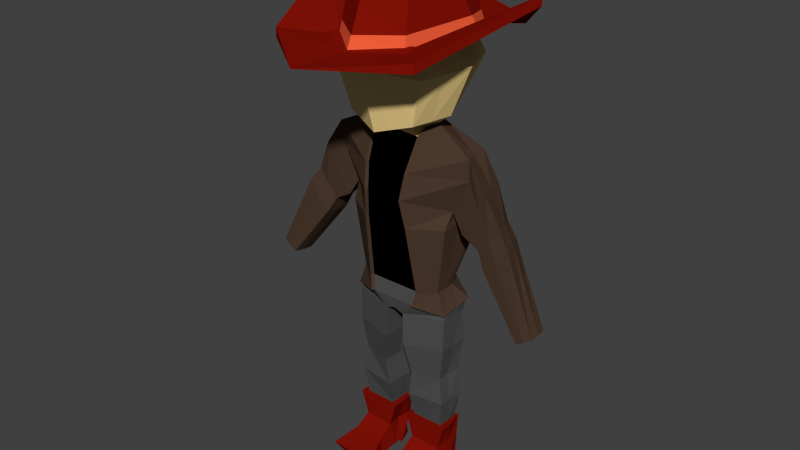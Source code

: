 # Source: Player.blend  (saved by Blender 2.76.0; exported with 4.5.12 LTS)
import bpy
from mathutils import Matrix  # noqa: F401  (used for matrix-valued properties, if any)

bpy.ops.wm.read_factory_settings(use_empty=True)
scene = bpy.context.scene
scene.name = 'Scene'

# ---- collections
col_collection_1 = bpy.data.collections.new('Collection 1'); scene.collection.children.link(col_collection_1)
col_collection_3 = bpy.data.collections.new('Collection 3'); scene.collection.children.link(col_collection_3)

# ---- materials (node trees are filled in below, after node groups)
mat_material = bpy.data.materials.new('Material')
mat_material.alpha_threshold = 0.0
mat_material.use_transparent_shadow = False
mat_material.diffuse_color = (1.0, 1.0, 1.0, 1.0)
mat_material.roughness = 0.5
mat_material_001 = bpy.data.materials.new('Material.001')
mat_material_001.alpha_threshold = 0.0
mat_material_001.use_transparent_shadow = False
mat_material_001.diffuse_color = (0.855, 0.117, 0.04231, 1.0)
mat_material_001.roughness = 0.5
mat_material_002 = bpy.data.materials.new('Material.002')
mat_material_002.alpha_threshold = 0.0
mat_material_002.use_transparent_shadow = False
mat_material_002.diffuse_color = (0.2195, 0.006049, 0.002125, 1.0)
mat_material_002.roughness = 0.5
mat_material_003 = bpy.data.materials.new('Material.003')
mat_material_003.alpha_threshold = 0.0
mat_material_003.use_transparent_shadow = False
mat_material_003.diffuse_color = (0.07227, 0.04231, 0.02732, 1.0)
mat_material_003.roughness = 0.5
mat_material_004 = bpy.data.materials.new('Material.004')
mat_material_004.alpha_threshold = 0.0
mat_material_004.use_transparent_shadow = False
mat_material_004.diffuse_color = (0.07819, 0.07819, 0.07819, 1.0)
mat_material_004.roughness = 0.5
mat_material_005 = bpy.data.materials.new('Material.005')
mat_material_005.alpha_threshold = 0.0
mat_material_005.use_transparent_shadow = False
mat_material_005.diffuse_color = (0.0, 0.0, 0.0, 1.0)
mat_material_005.roughness = 0.5
mat_material_006 = bpy.data.materials.new('Material.006')
mat_material_006.alpha_threshold = 0.0
mat_material_006.use_transparent_shadow = False
mat_material_006.diffuse_color = (0.8714, 0.6514, 0.2664, 1.0)
mat_material_006.roughness = 0.5

# ---- material node trees

# ---- world
world_world = bpy.data.worlds.new('World'); scene.world = world_world
world_world.color = (0.05088, 0.05088, 0.05088)
world_world.use_sun_shadow = False
world_world.sun_shadow_jitter_overblur = 0.0
world_world.cycles.sampling_method = 'MANUAL'
world_world.cycles.sample_map_resolution = 256

# ---- meshes
me_cube_002 = bpy.data.meshes.new('Cube.002')
me_cube_002.from_pydata([(0.0, 2.962, 13.14), (0.0, -2.909, 13.11), (2.189, -2.545, 13.08), (3.337, 0.8145, 14.14), (2.059, 2.11, 13.17), (0.0, 3.455, 13.0), (0.0, -3.278, 13.06), (2.189, -2.545, 13.08), (3.337, 0.8145, 14.14), (2.059, 2.11, 13.17), (0.0, 3.455, 13.2), (0.0, -4.248, 13.19), (2.189, -2.545, 13.34), (3.337, 0.8145, 14.41), (2.059, 2.11, 13.35), (0.0, 1.989, 13.2), (0.0, -2.364, 13.13), (1.053, -1.487, 13.13), (1.607, 0.6323, 13.34), (1.299, 1.402, 13.2), (8.004e-09, 1.765, 13.22), (1.623e-07, -1.765, 13.22), (1.248, -1.248, 13.22), (1.765, 2.905e-08, 13.22), (1.248, 1.248, 13.22), (0.0, 1.411, 15.21), (0.0, -1.441, 15.21), (0.8904, -1.023, 15.21), (1.169, -0.0147, 15.09), (0.8904, 0.9936, 15.21), (0.0, 0.7734, 15.22), (0.0, -0.8066, 15.22), (0.3868, -0.5733, 15.34), (0.6476, -0.01467, 15.48), (0.3868, 0.5439, 15.34), (0.0, 1.701, 12.65), (1.948, 4.781e-09, 12.53), (0.0, -1.965, 12.61), (0.0, 0.05808, 14.46), (0.0, 1.435, 13.9), (1.381, 1.381, 12.46), (0.0, 1.293, 11.14), (1.096, -0.1411, 13.6), (1.381, -1.293, 12.39), (1.346, -1.195e-08, 11.12), (0.0, -1.509, 14.03), (0.0, -1.43, 10.77), (1.006, -1.125, 11.07), (1.023, -0.9347, 13.42), (1.023, 1.023, 11.44), (1.023, 1.023, 13.49), (0.0, -0.9486, 8.088), (0.0, -0.6076, 6.029), (0.0, -0.4955, 10.57), (0.0, -0.9522, 8.834), (0.7593, -0.6076, 6.029), (0.632, -0.9486, 8.088), (0.6969, -0.5153, 10.54), (0.5244, -1.083, 8.919), (1.502, -0.3219, 5.236), (1.502, 0.5723, 5.236), (0.0, 0.9511, 5.261), (0.0, -0.6495, 5.261), (0.2851, -0.6266, 5.145), (0.2963, 0.9389, 5.139), (0.0, -0.6984, 5.591), (1.563, 0.5723, 5.591), (0.6727, 1.0, 5.591), (0.0, 1.0, 5.591), (1.463, -0.2956, 5.35), (0.6727, -0.6984, 5.591), (1.366, -0.207, 1.572), (1.354, 0.4534, 1.544), (0.4078, -0.2221, 1.572), (0.4188, 0.4848, 1.572), (0.3023, 0.8153, 3.166), (0.4903, -0.4631, 3.192), (1.339, -0.2436, 3.21), (1.432, 0.5011, 3.211), (1.545, -0.3321, 1.572), (1.421, 0.579, 1.544), (0.2287, -0.3529, 1.572), (0.3516, 0.615, 1.544), (1.339, -0.3106, 0.8179), (1.384, 0.5749, 0.8143), (0.4307, -0.3476, 0.8179), (0.3933, -0.7895, 0.5244), (1.38, -0.771, 0.5244), (0.1739, -1.61, 0.316), (1.6, -1.554, 0.316), (0.3397, -1.418, 0.0009317), (1.378, -1.378, 0.0009317), (0.3397, -0.9042, 0.0009317), (1.378, -0.9067, 0.002948), (0.3131, -0.5269, 0.09779), (1.445, -0.4235, 0.167), (0.2922, 0.07331, 0.1514), (1.416, -0.008475, 0.1952), (0.2922, 0.05818, -0.0007949), (1.418, 0.0127, -0.0007949), (0.4661, 0.5552, 0.000824), (1.307, 0.6324, 0.000824), (0.4969, 0.5061, 0.4674), (1.341, 0.6037, 0.4674), (0.3885, 0.5716, 0.7895), (3.926, 0.01463, 5.634), (4.308, 0.1101, 5.842), (4.359, -0.3894, 5.842), (4.033, -0.4231, 5.634), (0.0, 0.1577, 10.82), (0.6838, 0.122, 10.78), (1.502, 0.1252, 5.236), (0.0, 0.1508, 5.261), (0.2907, 0.1561, 5.142), (1.513, 0.1384, 5.47), (1.36, 0.1232, 1.558), (0.4133, 0.1313, 1.572), (1.34, 0.07387, 3.209), (0.4483, 0.09406, 3.182), (1.537, 0.1217, 1.558), (0.2362, 0.1329, 1.558), (1.375, 0.12, 0.8466), (0.3026, -0.2268, 0.1246), (1.431, -0.216, 0.1811), (0.5118, 0.1375, 0.7874), (4.334, -0.1396, 5.842), (3.98, -0.2042, 5.634), (0.0, 0.1577, 10.82), (0.6838, 0.122, 10.78), (0.4921, -0.4928, 10.69), (0.0, -0.525, 10.65), (0.0, 0.1677, 10.82), (0.0, 0.5501, 10.86), (0.3316, 0.5224, 10.86), (0.6656, 0.1373, 10.78), (0.0, -0.67, 9.722), (0.6115, -0.9339, 9.651), (4.122, 0.06353, 5.741), (4.2, -0.4058, 5.741), (4.161, -0.1711, 5.741), (0.6907, 1.541, 12.55), (0.6907, -1.629, 12.5), (0.9331, 0.08462, 10.82), (0.673, 0.02904, 14.2), (0.5116, 1.229, 13.69), (0.5116, 1.158, 11.29), (0.5116, -1.222, 13.72), (0.5028, -1.277, 10.92), (1.665, -0.6464, 12.46), (0.0, -0.5578, 10.69), (0.0, -0.7255, 14.25), (0.9612, -0.4954, 13.67), (1.176, -0.5626, 11.09), (0.5923, -0.5964, 13.96), (0.5816, -0.5938, 10.88), (1.665, 0.6907, 12.5), (0.0, 0.607, 10.85), (0.0, 0.7466, 14.18), (1.007, 0.3774, 13.57), (1.185, 0.5116, 11.28), (0.5923, 0.6291, 13.95), (0.5871, 0.592, 11.06), (0.3102, -0.6393, 4.163), (1.544, 0.5956, 4.229), (0.2181, 0.9834, 4.146), (1.495, -0.3388, 4.228), (0.2915, 0.1289, 4.156), (1.496, 0.09952, 4.228), (0.7204, 1.096, 8.081), (1.695, 1.041, 8.085), (1.297, 0.2777, 6.079), (1.583, 0.1435, 8.078), (1.57, -0.4497, 8.082), (1.289, -0.3497, 6.066), (1.303, -0.03473, 6.074), (0.8118, -0.6906, 6.032), (0.6622, 1.095, 6.073), (0.0, 1.098, 6.067), (1.684, 0.6233, 9.679), (1.977, 0.5917, 10.22), (0.0, 1.098, 8.077), (0.7236, 0.6902, 10.61), (2.001, 0.1385, 10.2), (2.167, -0.2874, 10.22), (1.625, -0.1893, 8.563), (0.0, 0.9839, 9.762), (0.0, 0.7306, 10.6), (1.438, 0.6114, 9.162), (2.149, -0.2141, 9.596), (0.0, 1.277, 8.88), (0.7187, 1.275, 8.885), (1.569, 0.4159, 8.824), (0.6908, -1.027, 8.088), (0.7401, -0.5758, 10.61), (0.5822, -1.162, 8.915), (0.6586, -1.02, 9.651), (0.7169, 1.148, 9.827), (0.7269, 0.1346, 10.86), (0.7038, 1.089, 5.617), (0.0, 1.098, 5.591), (0.723, -0.7816, 5.605), (1.641, 0.6033, 5.643), (1.544, -0.3427, 5.38), (1.601, 0.1249, 5.513), (4.113, 0.1578, 5.714), (4.364, 0.1896, 5.857), (4.419, -0.1124, 5.883), (4.423, -0.4547, 5.878), (4.2, -0.5037, 5.749), (3.985, -0.5039, 5.606), (3.9, -0.2189, 5.578), (2.695, 0.4, 7.182), (3.863, 0.06427, 5.577), (1.968, -0.2265, 8.02), (3.084, 0.6508, 7.941), (3.449, -0.2795, 8.011), (1.849, 0.5709, 8.327), (2.451, 0.4386, 7.661), (2.749, -0.3326, 7.256), (2.483, -0.2166, 7.727), (2.38, 0.7163, 9.374), (2.755, 0.6739, 8.4), (2.704, -0.2839, 9.408), (3.132, -0.1651, 8.469), (2.801, -0.2265, 8.109), (2.967, 0.273, 8.449), (2.601, 0.5808, 8.037), (2.448, 0.1167, 7.677), (0.7202, 0.1709, 10.86), (1.942, 0.3029, 8.185), (2.522, 0.2256, 9.385), (3.294, 0.2029, 7.989), (2.701, 0.0309, 7.206), (0.0, 0.6431, 10.89), (0.3547, 0.6038, 10.9), (2.115, 0.6712, 8.864), (2.508, -0.2557, 8.855), (3.097, -0.3379, 7.643), (2.888, 0.5511, 7.563), (0.2604, 0.7381, 2.368), (1.449, -0.2984, 2.392), (0.3583, -0.4307, 2.382), (1.493, 0.5425, 2.375), (1.446, 0.09141, 2.383), (0.3383, 0.1079, 2.376), (1.095, 1.198, 14.21), (1.388, 0.3088, 14.21), (0.9715, -1.255, 14.17), (0.0, -1.902, 14.17), (0.0, 1.7, 14.21), (1.228, 1.331, 13.55), (1.024, -1.406, 13.49), (1.531, 0.5199, 13.64), (0.0, -2.204, 13.49), (0.0, 1.889, 13.55)], [], [(4, 3, 8, 9), (2, 1, 6, 7), (0, 4, 9, 5), (3, 2, 7, 8), (7, 12, 11, 6), (5, 10, 14, 9), (8, 13, 12, 7), (9, 14, 13, 8), (14, 19, 18, 13), (12, 17, 16, 11), (10, 15, 19, 14), (13, 18, 17, 12), (6, 7, 22, 21), (9, 5, 20, 24), (7, 8, 23, 22), (8, 9, 24, 23), (245, 29, 28, 246), (247, 27, 26, 248), (249, 25, 29, 245), (246, 28, 27, 247), (25, 30, 34, 29), (28, 33, 32, 27), (29, 34, 33, 28), (27, 32, 31, 26), (32, 33, 34, 30, 31), (140, 144, 50, 40), (140, 40, 49, 145), (155, 40, 50, 158), (148, 151, 48, 43), (148, 43, 47, 152), (155, 159, 49, 40), (141, 43, 48, 146), (141, 147, 47, 43), (161, 145, 49, 159), (154, 152, 47, 147), (153, 146, 48, 151), (160, 158, 50, 144), (68, 67, 64, 61), (56, 51, 52, 55), (53, 57, 129, 130), (51, 56, 58, 54), (135, 136, 57, 53), (67, 66, 60, 64), (244, 239, 74, 116), (112, 61, 64, 113), (114, 69, 59, 111), (70, 65, 62, 63), (69, 70, 63, 59), (55, 52, 65, 70), (243, 240, 71, 115), (239, 242, 72, 74), (240, 241, 73, 71), (165, 162, 76, 77), (164, 163, 78, 75), (167, 165, 77, 117), (166, 164, 75, 118), (116, 74, 82, 120), (71, 73, 81, 79), (74, 72, 80, 82), (115, 71, 79, 119), (119, 79, 83, 121), (121, 123, 97, 84), (79, 81, 85, 83), (87, 93, 95, 83), (83, 85, 86, 87), (87, 86, 88, 89), (89, 88, 90, 91), (91, 90, 92, 93), (93, 92, 94, 95), (123, 122, 96, 97), (97, 96, 98, 99), (99, 98, 100, 101), (101, 100, 102, 103), (89, 91, 93, 87), (120, 82, 104, 124), (82, 80, 84, 104), (103, 102, 104, 84), (97, 99, 101, 103, 84), (92, 90, 88, 86), (94, 92, 86, 85), (124, 104, 96, 122), (96, 104, 102, 100, 98), (139, 137, 106, 125), (138, 139, 125, 107), (85, 124, 122, 94), (81, 120, 124, 85), (95, 94, 122, 123), (83, 95, 123, 121), (80, 119, 121, 84), (72, 115, 119, 80), (73, 116, 120, 81), (162, 166, 118, 76), (163, 167, 117, 78), (242, 243, 115, 72), (66, 114, 111, 60), (62, 112, 113, 63), (241, 244, 116, 73), (57, 110, 134, 129), (109, 110, 128, 127), (134, 133, 132, 131), (129, 134, 131, 130), (108, 126, 139, 138), (134, 110, 197, 228), (133, 134, 228, 234), (138, 107, 207, 208), (126, 105, 137, 139), (126, 108, 209, 210), (54, 58, 136, 135), (137, 105, 212, 204), (108, 138, 208, 209), (157, 160, 144, 39), (150, 45, 146, 153), (149, 154, 147, 46), (156, 41, 145, 161), (37, 46, 147, 141), (37, 141, 146, 45), (35, 140, 145, 41), (35, 39, 144, 140), (129, 134, 142, 154), (38, 150, 153, 143), (143, 153, 151, 42), (142, 44, 152, 154), (36, 148, 152, 44), (36, 42, 151, 148), (38, 143, 160, 157), (143, 42, 158, 160), (142, 161, 159, 44), (36, 44, 159, 155), (36, 155, 158, 42), (130, 129, 154, 149), (133, 161, 142, 134), (133, 132, 156, 161), (60, 111, 167, 163), (63, 113, 166, 162), (113, 64, 164, 166), (111, 59, 165, 167), (64, 60, 163, 164), (59, 63, 162, 165), (56, 55, 175, 192), (55, 70, 200, 175), (107, 125, 206, 207), (132, 133, 234, 233), (110, 57, 193, 197), (136, 58, 194, 195), (106, 137, 204, 205), (67, 68, 199, 198), (57, 136, 195, 193), (69, 114, 203, 202), (66, 67, 198, 201), (58, 56, 192, 194), (114, 66, 201, 203), (105, 126, 210, 212), (125, 106, 205, 206), (70, 69, 202, 200), (168, 169, 170, 176), (171, 172, 173, 174), (232, 211, 212, 210), (196, 185, 186, 181), (195, 188, 183, 193), (192, 172, 184, 194), (168, 180, 189, 190), (171, 169, 187, 191), (169, 168, 190, 187), (178, 196, 181, 179), (182, 179, 181, 197), (172, 192, 175, 173), (180, 168, 176, 177), (173, 175, 200, 202), (174, 173, 202, 203), (176, 170, 201, 198), (177, 176, 198, 199), (238, 214, 205, 204), (231, 215, 207, 206), (237, 218, 209, 208), (236, 213, 219, 224), (230, 222, 223, 225), (235, 220, 221, 226), (229, 216, 217, 227), (213, 229, 227, 219), (220, 230, 225, 221), (214, 231, 206, 205), (170, 174, 203, 201), (183, 182, 197, 193), (172, 171, 191, 184), (218, 232, 210, 209), (169, 171, 174, 170), (181, 186, 233, 234), (197, 181, 234, 228), (216, 235, 226, 217), (222, 236, 224, 223), (215, 237, 208, 207), (211, 238, 204, 212), (187, 190, 196, 178), (194, 184, 188, 195), (190, 189, 185, 196), (183, 188, 236, 222), (187, 178, 235, 216), (179, 182, 230, 220), (184, 191, 229, 213), (191, 187, 216, 229), (178, 179, 220, 235), (182, 183, 222, 230), (188, 184, 213, 236), (217, 226, 238, 211), (223, 224, 237, 215), (219, 227, 232, 218), (221, 225, 231, 214), (224, 219, 218, 237), (225, 223, 215, 231), (226, 221, 214, 238), (227, 217, 211, 232), (76, 118, 244, 241), (78, 117, 243, 242), (77, 76, 241, 240), (75, 78, 242, 239), (117, 77, 240, 243), (118, 75, 239, 244), (252, 246, 247, 251), (254, 249, 245, 250), (251, 247, 248, 253), (250, 245, 246, 252), (19, 250, 252, 18), (17, 251, 253, 16), (15, 254, 250, 19), (18, 252, 251, 17)])
me_cube_002.polygons.foreach_set('material_index', [2, 2, 2, 2, 2, 2, 2, 2, 2, 2, 2, 2, 2, 2, 2, 2, 2, 2, 2, 2, 2, 2, 2, 2, 2, 6, 6, 6, 6, 6, 6, 6, 6, 6, 6, 0, 0, 4, 5, 6, 5, 5, 4, 4, 4, 4, 4, 4, 4, 4, 4, 4, 4, 4, 4, 4, 2, 2, 2, 2, 2, 2, 2, 2, 2, 2, 2, 2, 2, 2, 2, 2, 2, 2, 2, 2, 2, 2, 2, 2, 2, 2, 3, 3, 2, 2, 2, 2, 2, 2, 2, 4, 4, 4, 4, 4, 4, 6, 0, 0, 0, 3, 6, 6, 3, 3, 3, 5, 3, 3, 0, 0, 6, 6, 6, 6, 6, 6, 6, 0, 0, 6, 6, 6, 0, 0, 6, 6, 6, 6, 6, 6, 4, 4, 4, 4, 4, 4, 3, 3, 3, 6, 3, 3, 3, 3, 3, 3, 3, 3, 3, 3, 3, 3, 3, 3, 3, 3, 3, 3, 3, 3, 3, 3, 3, 3, 3, 3, 3, 3, 3, 3, 3, 3, 3, 3, 3, 3, 3, 3, 3, 3, 3, 3, 3, 3, 3, 3, 3, 3, 3, 3, 3, 3, 3, 3, 3, 3, 3, 3, 3, 3, 3, 3, 3, 3, 3, 3, 3, 3, 3, 4, 4, 4, 4, 4, 4, 2, 2, 2, 2, 1, 1, 1, 1])
_uv = me_cube_002.uv_layers.new(name='UVMap')
_uv.uv.foreach_set('vector', [0.0, 0.0, 0.0, 0.0, 0.0, 0.0, 0.0, 0.0, 0.7051, 0.4512, 0.8657, 0.4756, 0.8664, 0.5036, 0.7051, 0.4512, 0.8647, 0.03599, 0.713, 0.102, 0.713, 0.102, 0.8664, 0.0, 0.0, 0.0, 0.0, 0.0, 0.0, 0.0, 0.0, 0.0, 0.4461, 0.593, 0.4428, 0.5979, 0.4833, 0.3989, 0.532, 0.4514, 0.5608, 0.3989, 0.5756, 0.4027, 0.5448, 0.5671, 0.532, 0.5639, 0.532, 0.8559, 0.5287, 0.8609, 0.4428, 0.5979, 0.4461, 0.593, 0.532, 0.5639, 0.5448, 0.5671, 0.5947, 0.6915, 0.5756, 0.6866, 0.1076, 0.1016, 0.1652, 0.1548, 0.1407, 0.2118, 0.0, 0.193, 0.09733, 0.4502, 0.1838, 0.3713, 0.2611, 0.436, 0.2599, 0.5766, 0.2611, 0.0, 0.2608, 0.1097, 0.1652, 0.1548, 0.1076, 0.1016, 0.0, 0.193, 0.1407, 0.2118, 0.1838, 0.3713, 0.09733, 0.4502, 0.8664, 0.5036, 0.7051, 0.4512, 0.7724, 0.3521, 0.8642, 0.3893, 0.713, 0.102, 0.8664, 0.0, 0.8638, 0.1251, 0.7721, 0.1653, 0.7051, 0.4512, 0.6068, 0.1944, 0.7342, 0.2593, 0.7724, 0.3521, 0.6068, 0.1944, 0.713, 0.102, 0.7721, 0.1653, 0.7342, 0.2593, 0.3049, 0.9247, 0.3182, 0.9999, 0.2873, 0.9899, 0.2742, 0.9245, 0.1767, 0.3472, 0.1695, 0.3232, 0.235, 0.3536, 0.248, 0.3948, 0.391, 0.9246, 0.3883, 0.9999, 0.3182, 0.9999, 0.3049, 0.9247, 0.8935, 0.8266, 0.8854, 0.8096, 0.8821, 0.7335, 0.8918, 0.706, 0.2354, 0.1402, 0.2353, 0.1879, 0.2053, 0.2047, 0.1699, 0.1723, 0.1508, 0.2488, 0.1842, 0.2458, 0.2051, 0.2883, 0.1695, 0.3232, 0.1699, 0.1723, 0.2053, 0.2047, 0.1842, 0.2458, 0.1508, 0.2488, 0.1695, 0.3232, 0.2051, 0.2883, 0.235, 0.3062, 0.235, 0.3536, 0.2051, 0.2883, 0.1842, 0.2458, 0.2053, 0.2047, 0.2353, 0.1879, 0.235, 0.3062, 0.3415, 0.7464, 0.3485, 0.8321, 0.3091, 0.8148, 0.2891, 0.7375, 0.3415, 0.7464, 0.2891, 0.7375, 0.3148, 0.6612, 0.3544, 0.6515, 0.2611, 0.7386, 0.2891, 0.7375, 0.3091, 0.8148, 0.3035, 0.8207, 0.01869, 0.7364, 0.05643, 0.7191, 0.0529, 0.7534, 0.03738, 0.7862, 0.2848, 0.4888, 0.3086, 0.4414, 0.3636, 0.4491, 0.3493, 0.4904, 0.2799, 0.589, 0.3413, 0.5717, 0.3477, 0.6115, 0.2987, 0.6418, 0.08525, 0.813, 0.03738, 0.7862, 0.0529, 0.7534, 0.08539, 0.7745, 0.3565, 0.4202, 0.4032, 0.4393, 0.3636, 0.4491, 0.3086, 0.4414, 0.3884, 0.5794, 0.387, 0.6233, 0.3477, 0.6115, 0.3413, 0.5717, 0.3964, 0.4899, 0.3493, 0.4904, 0.3636, 0.4491, 0.4032, 0.4393, 0.07947, 0.7258, 0.08539, 0.7745, 0.0529, 0.7534, 0.05643, 0.7191, 0.08533, 0.6344, 0.05823, 0.6544, 0.0611, 0.6067, 0.0971, 0.5916, 0.7268, 0.8075, 0.677, 0.8077, 0.7041, 0.7735, 0.7262, 0.7826, 0.7511, 0.7172, 0.7554, 0.7097, 0.8028, 0.8578, 0.7975, 0.8668, 0.4346, 0.6525, 0.4395, 0.6418, 0.4395, 0.6552, 0.4383, 0.6577, 0.7554, 0.7097, 0.7511, 0.7172, 0.7329, 0.6561, 0.7471, 0.6549, 0.532, 0.8179, 0.5807, 0.8182, 0.5807, 0.8591, 0.5337, 0.8391, 0.677, 0.8077, 0.6068, 0.8077, 0.6113, 0.781, 0.7041, 0.7735, 0.197, 0.6373, 0.1496, 0.6374, 0.1687, 0.5766, 0.1949, 0.5766, 0.9201, 0.7385, 0.9201, 0.7984, 0.9015, 0.7962, 0.9019, 0.7377, 0.5995, 0.9249, 0.5911, 0.8923, 0.5897, 0.8899, 0.6038, 0.9202, 0.4279, 0.6481, 0.4346, 0.6418, 0.4346, 0.6667, 0.4322, 0.6781, 0.5911, 0.8923, 0.6261, 0.8457, 0.6613, 0.8328, 0.5897, 0.8899, 0.6043, 0.5845, 0.6043, 0.6407, 0.5947, 0.6461, 0.5947, 0.5963, 0.6549, 0.8745, 0.6423, 0.8483, 0.6645, 0.8401, 0.6756, 0.8621, 0.704, 0.5653, 0.6109, 0.5661, 0.6201, 0.5036, 0.6895, 0.5053, 0.6423, 0.8483, 0.7096, 0.8077, 0.7268, 0.8114, 0.6645, 0.8401, 0.6067, 0.8738, 0.6759, 0.8183, 0.6862, 0.8212, 0.6373, 0.8608, 0.7101, 0.699, 0.6081, 0.7054, 0.6152, 0.6289, 0.7019, 0.6253, 0.6205, 0.9035, 0.6067, 0.8738, 0.6373, 0.8608, 0.6472, 0.8824, 0.1971, 0.7701, 0.1331, 0.7701, 0.1451, 0.6963, 0.1998, 0.6959, 0.5679, 0.7052, 0.5416, 0.7056, 0.532, 0.7003, 0.5676, 0.6919, 0.5942, 0.7757, 0.5942, 0.7048, 0.6037, 0.6915, 0.6037, 0.7889, 0.5416, 0.7056, 0.5452, 0.7745, 0.536, 0.7795, 0.532, 0.7003, 0.5697, 0.7751, 0.5942, 0.7757, 0.6037, 0.7889, 0.57, 0.7882, 0.8677, 0.3054, 0.8664, 0.2716, 0.8973, 0.2686, 0.8946, 0.301, 0.8946, 0.301, 0.9046, 0.2716, 0.9055, 0.2872, 0.8951, 0.3348, 0.1138, 0.9196, 0.1283, 0.9287, 0.07045, 0.9301, 0.06053, 0.9255, 0.9003, 0.2322, 0.9115, 0.2188, 0.9036, 0.2559, 0.8973, 0.2686, 0.1331, 0.9389, 0.1332, 0.8716, 0.1677, 0.8642, 0.1692, 0.9372, 0.1692, 0.9372, 0.1677, 0.8642, 0.2293, 0.8437, 0.2293, 0.9493, 0.8883, 0.1722, 0.9901, 0.1692, 0.9852, 0.1814, 0.9111, 0.1835, 0.9111, 0.1835, 0.9852, 0.1814, 0.9857, 0.2199, 0.9115, 0.2188, 0.9115, 0.2188, 0.9857, 0.2199, 0.9859, 0.2487, 0.9036, 0.2559, 0.9046, 0.2716, 0.9864, 0.2714, 0.9869, 0.294, 0.9055, 0.2872, 0.01443, 0.9496, 0.02376, 0.9649, 0.0125, 0.9643, 0.0, 0.9518, 0.9096, 0.2876, 0.9901, 0.2919, 0.9781, 0.329, 0.9181, 0.334, 0.8755, 0.3398, 0.9369, 0.3397, 0.9341, 0.3747, 0.8727, 0.3748, 0.8883, 0.1722, 0.9111, 0.1835, 0.9115, 0.2188, 0.9003, 0.2322, 0.1283, 0.9649, 0.1271, 1.0, 0.07091, 0.9991, 0.06841, 0.9657, 0.9458, 0.4556, 0.8664, 0.4556, 0.8692, 0.4008, 0.9427, 0.3989, 0.8727, 0.3748, 0.9341, 0.3747, 0.9427, 0.3989, 0.8692, 0.4008, 0.9055, 0.2872, 0.9096, 0.2876, 0.9181, 0.334, 0.9056, 0.3348, 0.8951, 0.3348, 0.009919, 0.8922, 0.008754, 0.8539, 0.03338, 0.8397, 0.04821, 0.8984, 0.01822, 0.9202, 0.009919, 0.8922, 0.04821, 0.8984, 0.07045, 0.9301, 0.06841, 0.9657, 0.07091, 0.9991, 0.02376, 0.9649, 0.02099, 0.9426, 0.02376, 0.9649, 0.07091, 0.9991, 0.0458, 0.9945, 0.01183, 1.0, 0.0125, 0.9643, 0.5539, 0.8842, 0.5544, 0.902, 0.5386, 0.9037, 0.5392, 0.8849, 0.5534, 0.8663, 0.5539, 0.8842, 0.5392, 0.8849, 0.5398, 0.8661, 0.07045, 0.9301, 0.06841, 0.9657, 0.02099, 0.9426, 0.01822, 0.9202, 0.1283, 0.9287, 0.1283, 0.9649, 0.06841, 0.9657, 0.07045, 0.9301, 0.9036, 0.2559, 0.9859, 0.2487, 0.9864, 0.2714, 0.9046, 0.2716, 0.8973, 0.2686, 0.9036, 0.2559, 0.9046, 0.2716, 0.8946, 0.301, 0.8768, 0.3397, 0.8677, 0.3054, 0.8946, 0.301, 0.8951, 0.3348, 0.5452, 0.7745, 0.5697, 0.7751, 0.57, 0.7882, 0.536, 0.7795, 0.5942, 0.7048, 0.5679, 0.7052, 0.5676, 0.6919, 0.6037, 0.6915, 0.2542, 0.7705, 0.1971, 0.7701, 0.1998, 0.6959, 0.2415, 0.6963, 0.633, 0.9386, 0.6205, 0.9035, 0.6472, 0.8824, 0.6546, 0.914, 0.6662, 0.9063, 0.6549, 0.8745, 0.6756, 0.8621, 0.6866, 0.8841, 0.6078, 0.9575, 0.5995, 0.9249, 0.6038, 0.9202, 0.6179, 0.9506, 0.9201, 0.6786, 0.9201, 0.7385, 0.9019, 0.7377, 0.9022, 0.6791, 0.2371, 0.6375, 0.197, 0.6373, 0.1949, 0.5766, 0.2211, 0.5767, 0.91, 0.1189, 0.9589, 0.1185, 0.96, 0.1198, 0.9123, 0.1323, 0.0, 0.0, 0.0, 0.0, 0.0, 0.0, 0.0, 0.0, 0.96, 0.1198, 0.9887, 0.1446, 0.9903, 0.1692, 0.9616, 0.1688, 0.9123, 0.1323, 0.96, 0.1198, 0.9616, 0.1688, 0.909, 0.1692, 0.5678, 0.8666, 0.5694, 0.8834, 0.5539, 0.8842, 0.5534, 0.8663, 0.8015, 0.5088, 0.8003, 0.5096, 0.8, 0.5036, 0.8028, 0.5037, 0.9887, 0.1446, 0.96, 0.1198, 0.9631, 0.1149, 0.9951, 0.1425, 0.5534, 0.8663, 0.5398, 0.8661, 0.5351, 0.8607, 0.5542, 0.8591, 0.5694, 0.8834, 0.5711, 0.9003, 0.5544, 0.902, 0.5539, 0.8842, 0.5694, 0.8834, 0.5678, 0.8666, 0.5726, 0.861, 0.5764, 0.883, 0.5334, 0.7889, 0.5734, 0.7973, 0.5807, 0.8182, 0.532, 0.8179, 0.5544, 0.902, 0.5711, 0.9003, 0.5763, 0.9045, 0.5548, 0.9091, 0.5678, 0.8666, 0.5534, 0.8663, 0.5542, 0.8591, 0.5726, 0.861, 0.1265, 0.626, 0.08533, 0.6344, 0.0971, 0.5916, 0.1331, 0.5766, 0.1189, 0.7355, 0.1179, 0.7956, 0.08539, 0.7745, 0.07947, 0.7258, 0.4418, 0.4944, 0.3964, 0.4899, 0.4032, 0.4393, 0.4428, 0.4296, 0.4348, 0.5823, 0.4263, 0.6352, 0.387, 0.6233, 0.3884, 0.5794, 0.4044, 0.3989, 0.4428, 0.4296, 0.4032, 0.4393, 0.3565, 0.4202, 0.1331, 0.8397, 0.08525, 0.813, 0.08539, 0.7745, 0.1179, 0.7956, 0.3939, 0.7553, 0.3415, 0.7464, 0.3544, 0.6515, 0.3939, 0.6418, 0.3939, 0.7553, 0.3878, 0.8493, 0.3485, 0.8321, 0.3415, 0.7464, 0.4067, 0.4969, 0.3903, 0.5436, 0.3706, 0.5386, 0.3964, 0.4899, 0.1199, 0.6755, 0.1189, 0.7355, 0.07947, 0.7258, 0.07356, 0.6771, 0.07356, 0.6771, 0.07947, 0.7258, 0.05643, 0.7191, 0.04894, 0.6926, 0.3706, 0.5386, 0.3349, 0.5318, 0.3493, 0.4904, 0.3964, 0.4899, 0.2611, 0.5361, 0.2848, 0.4888, 0.3493, 0.4904, 0.3349, 0.5318, 0.0, 0.6866, 0.04894, 0.6926, 0.05643, 0.7191, 0.01869, 0.7364, 0.1199, 0.6755, 0.07356, 0.6771, 0.08533, 0.6344, 0.1265, 0.626, 0.07356, 0.6771, 0.04894, 0.6926, 0.05823, 0.6544, 0.08533, 0.6344, 0.3706, 0.5386, 0.3884, 0.5794, 0.3413, 0.5717, 0.3349, 0.5318, 0.2611, 0.5361, 0.3349, 0.5318, 0.3413, 0.5717, 0.2799, 0.589, 0.0, 0.6866, 0.02445, 0.6363, 0.05823, 0.6544, 0.04894, 0.6926, 0.4428, 0.4966, 0.4067, 0.4969, 0.3964, 0.4899, 0.4418, 0.4944, 0.4113, 0.5744, 0.3884, 0.5794, 0.3706, 0.5386, 0.3903, 0.5436, 0.4113, 0.5744, 0.4347, 0.5781, 0.4348, 0.5823, 0.3884, 0.5794, 0.6179, 0.9506, 0.6038, 0.9202, 0.6205, 0.9035, 0.633, 0.9386, 0.2542, 0.8437, 0.1962, 0.8434, 0.1971, 0.7701, 0.2542, 0.7705, 0.1962, 0.8434, 0.1382, 0.843, 0.1331, 0.7701, 0.1971, 0.7701, 0.6038, 0.9202, 0.5897, 0.8899, 0.6067, 0.8738, 0.6205, 0.9035, 0.7041, 0.7735, 0.6113, 0.781, 0.6081, 0.7054, 0.7101, 0.699, 0.2544, 0.6824, 0.2542, 0.5886, 0.2586, 0.5766, 0.2586, 0.6677, 0.7511, 0.7172, 0.7975, 0.8668, 0.791, 0.868, 0.7449, 0.7186, 0.7975, 0.8668, 0.7962, 0.8988, 0.7896, 0.8992, 0.791, 0.868, 0.5398, 0.8661, 0.5392, 0.8849, 0.532, 0.8861, 0.5351, 0.8607, 0.9903, 0.1692, 0.9887, 0.1446, 0.9951, 0.1425, 0.9974, 0.169, 0.8003, 0.5096, 0.7559, 0.5332, 0.7505, 0.5295, 0.8, 0.5036, 0.7354, 0.6018, 0.7329, 0.6561, 0.7268, 0.6578, 0.7287, 0.6032, 0.5386, 0.9037, 0.5544, 0.902, 0.5548, 0.9091, 0.5335, 0.9091, 0.6796, 0.9608, 0.7237, 0.9414, 0.7268, 0.9481, 0.68, 0.9682, 0.7559, 0.5332, 0.7354, 0.6018, 0.7287, 0.6032, 0.7505, 0.5295, 0.5911, 0.8923, 0.5995, 0.9249, 0.5926, 0.9271, 0.5839, 0.8918, 0.6078, 0.9575, 0.6796, 0.9608, 0.68, 0.9682, 0.6028, 0.9626, 0.7329, 0.6561, 0.7511, 0.7172, 0.7449, 0.7186, 0.7268, 0.6578, 0.5995, 0.9249, 0.6078, 0.9575, 0.6028, 0.9626, 0.5926, 0.9271, 0.5711, 0.9003, 0.5694, 0.8834, 0.5764, 0.883, 0.5763, 0.9045, 0.5392, 0.8849, 0.5386, 0.9037, 0.5335, 0.9091, 0.532, 0.8861, 0.6261, 0.8457, 0.5911, 0.8923, 0.5839, 0.8918, 0.6199, 0.8417, 0.3165, 0.2116, 0.3891, 0.2109, 0.3682, 0.3623, 0.3129, 0.3625, 0.9135, 0.6265, 0.8821, 0.5953, 0.9228, 0.5461, 0.939, 0.5632, 0.8415, 0.6398, 0.814, 0.6402, 0.8364, 0.5061, 0.8576, 0.5041, 0.3151, 0.0804, 0.2638, 0.08575, 0.266, 0.0229, 0.32, 0.02227, 0.8664, 0.1316, 0.928, 0.02389, 0.9268, 0.01468, 0.906, 0.1147, 0.605, 0.4982, 0.5947, 0.4213, 0.605, 0.3989, 0.5999, 0.4994, 0.3165, 0.2116, 0.2632, 0.2122, 0.2611, 0.1518, 0.3142, 0.1511, 0.9135, 0.6265, 0.9561, 0.6786, 0.9346, 0.6648, 0.921, 0.6547, 0.3891, 0.2109, 0.3165, 0.2116, 0.3142, 0.1511, 0.3741, 0.1304, 0.392, 0.09143, 0.3151, 0.0804, 0.32, 0.02227, 0.4137, 0.051, 0.9581, 0.02822, 0.9918, 0.03095, 1.0, 0.1191, 0.9605, 0.1143, 0.8821, 0.5953, 0.8952, 0.521, 0.9289, 0.5036, 0.9228, 0.5461, 0.2632, 0.2122, 0.3165, 0.2116, 0.3129, 0.3625, 0.2639, 0.3632, 0.4047, 0.7111, 0.4224, 0.751, 0.4279, 0.7652, 0.3939, 0.7094, 0.4157, 0.6902, 0.4047, 0.7111, 0.3939, 0.7094, 0.407, 0.6756, 0.3129, 0.3625, 0.3682, 0.3623, 0.3904, 0.3946, 0.3162, 0.3967, 0.2639, 0.3632, 0.3129, 0.3625, 0.3162, 0.3967, 0.2641, 0.3989, 0.4825, 0.2499, 0.4958, 0.2213, 0.5959, 0.3776, 0.5777, 0.3885, 0.5159, 0.218, 0.5322, 0.2166, 0.6068, 0.3765, 0.603, 0.3759, 0.8748, 0.6655, 0.8691, 0.6408, 0.8795, 0.5036, 0.8821, 0.5117, 0.8728, 0.7624, 0.8607, 0.707, 0.8618, 0.6794, 0.8676, 0.704, 0.4581, 0.1134, 0.4767, 0.112, 0.5075, 0.1822, 0.4908, 0.1835, 0.4236, 0.1524, 0.4426, 0.114, 0.471, 0.187, 0.4608, 0.2144, 0.8225, 0.7225, 0.803, 0.7357, 0.8127, 0.6787, 0.8365, 0.678, 0.8607, 0.707, 0.8225, 0.7225, 0.8365, 0.678, 0.8618, 0.6794, 0.4426, 0.114, 0.4581, 0.1134, 0.4908, 0.1835, 0.471, 0.187, 0.4958, 0.2213, 0.5159, 0.218, 0.603, 0.3759, 0.5959, 0.3776, 0.4279, 0.6702, 0.4157, 0.6902, 0.407, 0.6756, 0.4217, 0.6418, 0.9268, 0.01468, 0.9581, 0.02822, 0.9605, 0.1143, 0.906, 0.1147, 0.8821, 0.5953, 0.9135, 0.6265, 0.921, 0.6547, 0.8883, 0.6212, 0.8691, 0.6408, 0.8415, 0.6398, 0.8576, 0.5041, 0.8795, 0.5036, 0.9561, 0.6786, 0.9135, 0.6265, 0.939, 0.5632, 0.9561, 0.5791, 0.32, 0.02227, 0.266, 0.0229, 0.2668, 0.001082, 0.2935, 0.0, 0.9605, 0.1143, 1.0, 0.1191, 0.9951, 0.1425, 0.9631, 0.1149, 0.4052, 0.193, 0.4236, 0.1524, 0.4608, 0.2144, 0.4513, 0.2428, 0.4307, 0.7844, 0.4404, 0.7652, 0.4381, 0.7776, 0.4204, 0.8015, 0.424, 0.8224, 0.4422, 0.7969, 0.4422, 0.86, 0.431, 0.8749, 0.4699, 0.2787, 0.4825, 0.2499, 0.5777, 0.3885, 0.5602, 0.3989, 0.3741, 0.1304, 0.3142, 0.1511, 0.3151, 0.0804, 0.392, 0.09143, 0.4204, 0.9117, 0.3939, 0.8192, 0.4204, 0.7652, 0.418, 0.8857, 0.3142, 0.1511, 0.2611, 0.1518, 0.2638, 0.08575, 0.3151, 0.0804, 0.8821, 0.867, 0.8722, 0.8216, 0.8728, 0.7624, 0.8802, 0.8009, 0.3741, 0.1304, 0.392, 0.09143, 0.4236, 0.1524, 0.4052, 0.193, 0.9918, 0.03095, 0.9581, 0.02822, 0.9598, 0.0, 0.996, 0.0119, 0.8592, 0.7513, 0.8159, 0.7748, 0.8225, 0.7225, 0.8607, 0.707, 0.8159, 0.7748, 0.8028, 0.8025, 0.803, 0.7357, 0.8225, 0.7225, 0.392, 0.09143, 0.4137, 0.051, 0.4426, 0.114, 0.4236, 0.1524, 0.4201, 0.05234, 0.4367, 0.05137, 0.4767, 0.112, 0.4581, 0.1134, 0.8722, 0.8216, 0.8592, 0.7513, 0.8607, 0.707, 0.8728, 0.7624, 0.4513, 0.2428, 0.4608, 0.2144, 0.4825, 0.2499, 0.4699, 0.2787, 0.4204, 0.8015, 0.4381, 0.7776, 0.4422, 0.7969, 0.424, 0.8224, 0.8618, 0.6794, 0.8365, 0.678, 0.8415, 0.6398, 0.8691, 0.6408, 0.471, 0.187, 0.4908, 0.1835, 0.5159, 0.218, 0.4958, 0.2213, 0.8676, 0.704, 0.8618, 0.6794, 0.8691, 0.6408, 0.8748, 0.6655, 0.4908, 0.1835, 0.5075, 0.1822, 0.5322, 0.2166, 0.5159, 0.218, 0.4608, 0.2144, 0.471, 0.187, 0.4958, 0.2213, 0.4825, 0.2499, 0.8365, 0.678, 0.8127, 0.6787, 0.814, 0.6402, 0.8415, 0.6398, 0.2415, 0.6963, 0.1998, 0.6959, 0.197, 0.6373, 0.2371, 0.6375, 0.6546, 0.914, 0.6472, 0.8824, 0.6549, 0.8745, 0.6662, 0.9063, 0.6034, 0.4994, 0.6016, 0.5644, 0.6034, 0.5845, 0.5947, 0.5036, 0.7019, 0.6253, 0.6152, 0.6289, 0.6109, 0.5661, 0.704, 0.5653, 0.6472, 0.8824, 0.6373, 0.8608, 0.6423, 0.8483, 0.6549, 0.8745, 0.1998, 0.6959, 0.1451, 0.6963, 0.1496, 0.6374, 0.197, 0.6373, 0.8987, 0.8377, 0.8935, 0.8266, 0.8918, 0.706, 0.8982, 0.6881, 0.3928, 0.8755, 0.391, 0.9246, 0.3049, 0.9247, 0.2963, 0.8755, 0.1813, 0.3629, 0.1767, 0.3472, 0.248, 0.3948, 0.2565, 0.4217, 0.2963, 0.8755, 0.3049, 0.9247, 0.2742, 0.9245, 0.2656, 0.8819, 0.2917, 0.8494, 0.2963, 0.8755, 0.2656, 0.8819, 0.2611, 0.8592, 0.1838, 0.3713, 0.1813, 0.3629, 0.2565, 0.4217, 0.2611, 0.436, 0.3937, 0.8493, 0.3928, 0.8755, 0.2963, 0.8755, 0.2917, 0.8494, 0.9015, 0.8436, 0.8987, 0.8377, 0.8982, 0.6881, 0.9015, 0.6786])
me_cube_002.materials.append(mat_material)
me_cube_002.materials.append(mat_material_001)
me_cube_002.materials.append(mat_material_002)
me_cube_002.materials.append(mat_material_003)
me_cube_002.materials.append(mat_material_004)
me_cube_002.materials.append(mat_material_005)
me_cube_002.materials.append(mat_material_006)
me_cube_002.use_remesh_preserve_volume = False
me_cube_002.use_remesh_preserve_attributes = False
me_cube_002.use_mirror_x = True
me_cube_002.update()
arm_armature_001 = bpy.data.armatures.new('Armature.001')  # bones are not reproduced

# ---- objects
ob_armature = bpy.data.objects.new('Armature', arm_armature_001)
ob_cube = bpy.data.objects.new('Cube', me_cube_002)

# ---- transforms, parenting, visibility, modifiers, constraints
ob_armature.location = (0.0, 0.0, 0.0)
ob_armature.scale = (1.021, 1.021, 1.021)
ob_armature.display_type = 'SOLID'
ob_armature.show_in_front = True
ob_armature.lineart.crease_threshold = 0.0
ob_cube.parent = ob_armature
ob_cube.matrix_parent_inverse = Matrix(((0.2045, 0.0, 0.0, 0.0007331), (0.0, 0.2045, 0.0, -0.01005), (0.0, 0.0, 0.2045, -1.166), (0.0, 0.0, 0.0, 1.0)))
ob_cube.location = (0.0, 0.0, 0.0)
ob_cube.lineart.crease_threshold = 0.0
ob_cube.use_mesh_mirror_x = True
_vg = ob_cube.vertex_groups.new(name='Group')
_vg = ob_cube.vertex_groups.new(name='Torso')
for _i, _w in zip([41, 44, 46, 47, 49, 51, 52, 53, 54, 55, 56, 57, 58, 61, 62, 63, 64, 65, 67, 68, 69, 70, 109, 110, 112, 113, 128, 129, 130, 131, 132, 133, 134, 135, 136, 142, 145, 147, 149, 152, 154, 156, 159, 161, 168, 169, 170, 171, 172, 173, 174, 175, 176, 177, 180, 181, 183, 184, 185, 186, 187, 188, 189, 190, 191, 192, 193, 194, 195, 196, 197, 198, 199, 200, 201, 202, 203, 213, 216, 228, 229, 233, 234], [0.06969, 0.03468, 0.04583, 0.01208, 0.01309, 0.8986, 0.7743, 0.5624, 0.8728, 0.5784, 0.8746, 0.4134, 0.84, 0.4048, 0.5468, 0.1556, 0.1052, 0.6336, 0.1108, 0.4524, 0.0285, 0.2119, 0.2376, 0.2365, 0.4841, 0.1568, 0.2359, 0.1831, 0.1993, 0.07293, 0.3646, 0.232, 0.2377, 0.798, 0.757, 0.1206, 0.0489, 0.03343, 0.1278, 0.0287, 0.1005, 0.1989, 0.02931, 0.113, 0.7832, 0.6672, 0.09651, 0.6125, 0.6693, 0.1564, 0.09676, 0.367, 0.2246, 0.5476, 0.8235, 0.09607, 0.02976, 0.1884, 0.6268, 0.5897, 0.1307, 0.06665, 0.7564, 0.6345, 0.1637, 0.8329, 0.2035, 0.775, 0.6544, 0.2289, 0.08272, 0.121, 0.4741, 0.1626, 0.006874, 0.05006, 0.0001985, 0.0109, 0.007146, 0.1971, 0.004242, 0.4927, 0.3173]): _vg.add([_i], _w, 'REPLACE')
_vg = ob_cube.vertex_groups.new(name='Head')
for _i, _w in zip([0, 1, 2, 3, 4, 5, 6, 7, 8, 9, 10, 11, 12, 13, 14, 15, 16, 17, 18, 19, 20, 21, 22, 23, 24, 25, 26, 27, 28, 29, 30, 31, 32, 33, 34, 35, 36, 37, 38, 39, 40, 41, 42, 43, 44, 45, 46, 47, 48, 49, 50, 53, 57, 109, 110, 127, 128, 129, 130, 131, 132, 133, 134, 135, 136, 140, 141, 142, 143, 144, 145, 146, 147, 148, 149, 150, 151, 152, 153, 154, 155, 156, 157, 158, 159, 160, 161, 181, 185, 186, 193, 195, 197, 228, 233, 234, 245, 246, 247, 248, 249, 250, 251, 252, 253, 254], [1.0, 1.0, 1.0, 1.0, 1.0, 1.0, 1.0, 1.0, 1.0, 1.0, 1.0, 1.0, 1.0, 1.0, 1.0, 1.0, 1.0, 1.0, 1.0, 1.0, 1.0, 1.0, 1.0, 1.0, 1.0, 1.0, 1.0, 1.0, 1.0, 1.0, 1.0, 1.0, 1.0, 1.0, 1.0, 0.9768, 0.9801, 0.9817, 0.999, 0.994, 0.9789, 0.8968, 0.9951, 0.9801, 0.9116, 0.9951, 0.9273, 0.9453, 0.9924, 0.9446, 0.9916, 0.3388, 0.2954, 0.4009, 0.3989, 1.0, 0.398, 0.6874, 0.7421, 0.8873, 0.5537, 0.5778, 0.4316, 0.09685, 0.06549, 0.9783, 0.9814, 0.7245, 0.9985, 0.9936, 0.9198, 0.9946, 0.9326, 0.9799, 0.8238, 0.998, 0.9944, 0.9243, 0.9977, 0.8259, 0.9796, 0.7255, 0.9978, 0.9942, 0.9235, 0.9975, 0.7957, 0.06334, 0.03576, 0.163, 0.1018, 0.0329, 0.11, 0.319, 0.3889, 0.4216, 1.0, 1.0, 1.0, 1.0, 1.0, 1.0, 1.0, 1.0, 1.0, 1.0]): _vg.add([_i], _w, 'REPLACE')
_vg = ob_cube.vertex_groups.new(name='Upper Arm.L')
for _i, _w in zip([41, 44, 46, 47, 49, 51, 53, 54, 56, 57, 58, 105, 109, 110, 128, 129, 130, 131, 132, 133, 134, 135, 136, 137, 142, 145, 147, 149, 152, 154, 156, 159, 161, 168, 169, 171, 172, 178, 179, 180, 181, 182, 183, 184, 185, 186, 187, 188, 189, 190, 191, 192, 193, 194, 195, 196, 197, 204, 210, 211, 212, 213, 214, 215, 216, 217, 218, 219, 220, 221, 222, 223, 224, 225, 226, 227, 228, 229, 230, 231, 232, 233, 234, 235, 236, 237, 238], [0.01436, 0.06646, 0.0, 0.01895, 0.0, 0.038, 0.02259, 0.08909, 0.0, 0.07028, 0.007008, 0.0, 0.3613, 0.07547, 0.366, 0.02873, 0.0, 0.0294, 0.08131, 0.1644, 0.08644, 0.1011, 0.07441, 0.0, 0.1875, 0.009691, 0.01198, 0.0, 0.07179, 0.06244, 0.07541, 0.02113, 1.108e-05, 0.0893, 1.549e-05, 0.0009495, 0.0004816, 0.01722, 0.01058, 0.0757, 0.01939, 0.01318, 0.3719, 0.05226, 0.1824, 0.1932, 0.0, 0.4826, 0.0, 0.0, 0.04723, 0.0, 0.1312, 0.04381, 0.0002363, 0.0, 0.1767, 0.0, 0.0, 0.01546, 0.0, 0.478, 0.04216, 0.0, 0.1123, 0.1883, 0.0, 0.1429, 0.01809, 0.5791, 0.3756, 0.7056, 0.258, 0.7945, 0.5746, 0.1317, 0.4176, 0.2176, 0.002512, 0.01166, 0.02862, 0.1158, 0.2094, 0.04711, 0.7723, 0.0, 0.001087]): _vg.add([_i], _w, 'REPLACE')
_vg = ob_cube.vertex_groups.new(name='Lower Arm.L')
for _i, _w in zip([105, 106, 107, 108, 125, 126, 137, 138, 139, 184, 204, 205, 206, 207, 208, 209, 210, 211, 212, 213, 214, 215, 217, 218, 219, 221, 223, 224, 225, 226, 227, 229, 231, 232, 236, 237, 238], [0.9999, 0.9999, 1.0, 1.0, 1.0, 1.0, 0.9999, 1.0, 1.0, 0.003866, 0.9997, 0.9994, 0.9997, 0.9997, 1.0, 1.0, 0.9999, 0.9908, 0.9998, 0.1497, 0.9572, 0.9702, 0.7348, 0.9961, 0.8527, 0.02251, 0.2511, 0.7397, 0.07273, 0.1354, 0.854, 0.1164, 0.9691, 0.9934, 0.0891, 0.9971, 0.9842]): _vg.add([_i], _w, 'REPLACE')
_vg = ob_cube.vertex_groups.new(name='Upper Leg.L')
for _i, _w in zip([51, 52, 55, 56, 59, 60, 61, 62, 63, 64, 65, 66, 67, 68, 69, 70, 75, 76, 77, 78, 111, 112, 113, 114, 117, 118, 162, 163, 164, 165, 166, 167, 168, 169, 170, 171, 172, 173, 174, 175, 176, 177, 180, 189, 191, 192, 198, 199, 200, 201, 202, 203, 239, 240, 241, 242, 243, 244], [0.05225, 0.2174, 0.4107, 0.05928, 0.9731, 0.9857, 0.5923, 0.4501, 0.8389, 0.8925, 0.363, 0.9755, 0.8862, 0.5431, 0.9582, 0.784, 0.9025, 0.5736, 0.8881, 0.9329, 0.9883, 0.5139, 0.8404, 0.9795, 0.9256, 0.8745, 0.9476, 0.9924, 0.9778, 0.9847, 0.9715, 0.9915, 0.1079, 0.1193, 0.885, 0.1311, 0.1209, 0.826, 0.883, 0.6191, 0.7607, 0.4373, 0.09813, 0.004532, 0.00693, 0.07587, 0.8747, 0.5201, 0.8326, 0.9679, 0.9465, 0.9715, 0.09405, 0.07837, 0.0659, 0.0752, 0.07862, 0.08041]): _vg.add([_i], _w, 'REPLACE')
_vg = ob_cube.vertex_groups.new(name='Lower Leg.L')
for _i, _w in zip([71, 72, 73, 74, 75, 76, 77, 78, 79, 80, 81, 82, 83, 84, 85, 94, 96, 97, 98, 99, 100, 101, 102, 103, 104, 115, 116, 117, 118, 119, 120, 121, 122, 123, 124, 162, 239, 240, 241, 242, 243, 244], [0.9559, 0.9807, 0.9522, 0.9708, 0.09621, 0.4254, 0.1113, 0.06672, 0.8678, 0.9641, 0.8691, 0.9279, 0.1912, 0.827, 0.1938, 0.006668, 0.1493, 0.1531, 0.1635, 0.1643, 0.2346, 0.2679, 0.4266, 0.5012, 0.5399, 0.9698, 0.9632, 0.07404, 0.1243, 0.9406, 0.9171, 0.7211, 0.07968, 0.07483, 0.6671, 0.0217, 0.9037, 0.9182, 0.9299, 0.9234, 0.919, 0.9165]): _vg.add([_i], _w, 'REPLACE')
_vg = ob_cube.vertex_groups.new(name='Upper Arm.R')
for _i, _w in zip([41, 46, 53, 130, 149, 156, 185, 186, 189, 233], [0.01436, 0.0, 0.02259, 0.0, 0.0, 0.07541, 0.1824, 0.1932, 0.0, 0.1158]): _vg.add([_i], _w, 'REPLACE')
_vg = ob_cube.vertex_groups.new(name='Lower Arm.R')
_vg = ob_cube.vertex_groups.new(name='Upper Leg.R')
_vg = ob_cube.vertex_groups.new(name='Lower Leg.R')
_vg = ob_cube.vertex_groups.new(name='Foot.L')
for _i, _w in zip([71, 73, 79, 80, 81, 82, 83, 84, 85, 86, 87, 92, 93, 94, 95, 96, 97, 98, 99, 100, 101, 102, 103, 104, 119, 120, 121, 122, 123, 124], [0.008218, 0.01385, 0.1086, 0.01103, 0.1058, 0.06608, 0.6802, 0.1607, 0.6608, 0.07582, 0.06559, 0.03175, 0.005334, 0.1939, 0.1823, 0.7507, 0.7466, 0.7549, 0.7554, 0.723, 0.6919, 0.5553, 0.4827, 0.4513, 0.04659, 0.06956, 0.2376, 0.6986, 0.7118, 0.2895]): _vg.add([_i], _w, 'REPLACE')
_vg = ob_cube.vertex_groups.new(name='Toes.L')
for _i, _w in zip([46, 51, 53, 54, 83, 85, 86, 87, 88, 89, 90, 91, 92, 93, 94, 95, 96, 97, 98, 99, 100, 101, 121, 122, 123, 124, 130, 135, 149], [0.0, 0.09137, 0.0, 0.0, 0.1282, 0.145, 0.9045, 0.9179, 0.9832, 0.988, 0.9836, 0.9925, 0.9518, 0.9676, 0.7777, 0.793, 0.0999, 0.1002, 0.0815, 0.08021, 0.03464, 0.03037, 0.03122, 0.2217, 0.2133, 0.03553, 0.0, 0.0, 0.0]): _vg.add([_i], _w, 'REPLACE')
_vg = ob_cube.vertex_groups.new(name='Foot.R')
_vg = ob_cube.vertex_groups.new(name='Toes.R')
for _i, _w in zip([44, 46, 47, 51, 53, 54, 56, 57, 58, 71, 72, 73, 74, 79, 81, 83, 85, 86, 87, 88, 89, 90, 91, 92, 93, 94, 95, 98, 99, 100, 101, 110, 115, 116, 119, 120, 121, 122, 123, 124, 129, 130, 134, 135, 136, 142, 147, 149, 152, 154, 169, 171, 172, 182, 183, 184, 188, 191, 192, 193, 194, 195, 197, 211, 213, 215, 216, 217, 218, 219, 222, 223, 224, 225, 227, 228, 229, 230, 231, 232, 236, 237], [0.0, 0.0, 0.0, 0.09137, 0.0, 0.0, 0.0, 0.0, 0.0, 0.0, 0.0, 0.0, 0.0, 0.0, 0.0, 0.0, 0.0, 0.0, 0.0, 0.0, 0.0, 0.0, 0.0, 0.0, 0.0, 0.0, 0.0, 0.0, 0.0, 0.0, 0.0, 0.0, 0.0, 0.0, 0.0, 0.0, 0.0, 0.0, 0.0, 0.0, 0.0, 0.0, 0.0, 0.0, 0.0, 0.0, 0.0, 0.0, 0.0, 0.0, 0.0, 0.0, 0.0, 0.0, 0.0, 0.0, 0.0, 0.0, 0.0, 0.0, 0.0, 0.0, 0.0, 0.0, 0.0, 0.0, 0.0, 0.0, 0.0, 0.0, 0.0, 0.0, 0.0, 0.0, 0.0, 0.0, 0.0, 0.0, 0.0, 0.0, 0.0, 0.0]): _vg.add([_i], _w, 'REPLACE')
_m = ob_cube.modifiers.new('Mirror', 'MIRROR')
_m.use_clip = True
_m = ob_cube.modifiers.new('Armature', 'ARMATURE')
_m = ob_cube.modifiers.new('Armature.001', 'ARMATURE')
_m.object = ob_armature

# ---- collection membership
col_collection_1.objects.link(ob_armature)
col_collection_3.objects.link(ob_cube)

# ---- scene / render settings (as saved in the file)
scene.frame_start = 1; scene.frame_end = 16; scene.frame_set(15)
scene.render.engine = 'BLENDER_EEVEE_NEXT'
scene.render.resolution_percentage = 50
scene.render.dither_intensity = 0.0
scene.cycles.use_denoising = False
scene.cycles.samples = 10
scene.cycles.sampling_pattern = 'TABULATED_SOBOL'
scene.cycles.light_sampling_threshold = 0.0
scene.cycles.use_adaptive_sampling = False
scene.cycles.use_light_tree = False
scene.cycles.blur_glossy = 0.0
scene.cycles.pixel_filter_type = 'GAUSSIAN'
scene.cycles.sample_clamp_indirect = 0.0
scene.view_settings.view_transform = 'Standard'
bpy.context.view_layer.update()

# ---- added for rendering (the .blend has no active camera and no usable light): camera, sun
cam_auto = bpy.data.cameras.new('AutoCamera')
cam_auto.lens = 50.0
cam_auto.sensor_width = 36.0
cam_auto.clip_end = 1000.0
ob_auto_camera = bpy.data.objects.new('AutoCamera', cam_auto)
scene.collection.objects.link(ob_auto_camera)
ob_auto_camera.location = (3.58179, -4.39032, 3.28974)
ob_auto_camera.rotation_euler = (1.09748, -7.21219e-08, 0.694738)
scene.camera = ob_auto_camera
light_auto_sun = bpy.data.lights.new('AutoSun', 'SUN')
light_auto_sun.energy = 3.0
light_auto_sun.angle = 0.0523599
ob_auto_sun = bpy.data.objects.new('AutoSun', light_auto_sun)
scene.collection.objects.link(ob_auto_sun)
ob_auto_sun.rotation_euler = (0.872665, 0.174533, 0.523599)
bpy.context.view_layer.update()
